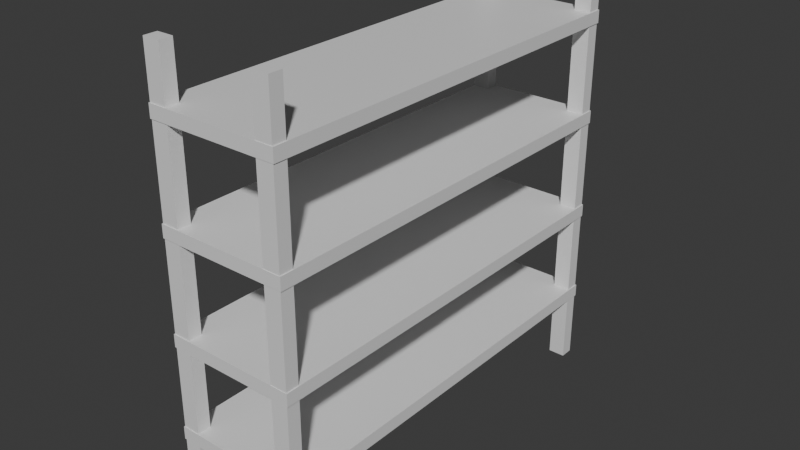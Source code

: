 # Source: storage_shelf.blend  (saved by Blender 4.1.23; exported with 4.5.12 LTS)
import bpy
from mathutils import Matrix  # noqa: F401  (used for matrix-valued properties, if any)

bpy.ops.wm.read_factory_settings(use_empty=True)
scene = bpy.context.scene
scene.name = 'Scene'

# ---- collections
col_collection = bpy.data.collections.new('Collection'); scene.collection.children.link(col_collection)

# ---- materials (node trees are filled in below, after node groups)
mat_material = bpy.data.materials.new('Material')
mat_material.alpha_threshold = 0.0
mat_material.use_transparent_shadow = False
mat_material.roughness = 0.5
mat_material.line_color = (0.0, 0.0, 0.0, 1.0)
mat_material_001 = bpy.data.materials.new('Material.001')
mat_material_001.alpha_threshold = 0.0
mat_material_001.use_transparent_shadow = False
mat_material_001.roughness = 0.5
mat_material_001.line_color = (0.0, 0.0, 0.0, 1.0)
mat_material_002 = bpy.data.materials.new('Material.002')
mat_material_002.alpha_threshold = 0.0
mat_material_002.use_transparent_shadow = False
mat_material_002.roughness = 0.5
mat_material_002.line_color = (0.0, 0.0, 0.0, 1.0)
mat_material_003 = bpy.data.materials.new('Material.003')
mat_material_003.alpha_threshold = 0.0
mat_material_003.use_transparent_shadow = False
mat_material_003.roughness = 0.5
mat_material_003.line_color = (0.0, 0.0, 0.0, 1.0)
mat_material_004 = bpy.data.materials.new('Material.004')
mat_material_004.alpha_threshold = 0.0
mat_material_004.use_transparent_shadow = False
mat_material_004.roughness = 0.5
mat_material_004.line_color = (0.0, 0.0, 0.0, 1.0)
mat_material_005 = bpy.data.materials.new('Material.005')
mat_material_005.alpha_threshold = 0.0
mat_material_005.use_transparent_shadow = False
mat_material_005.roughness = 0.5
mat_material_005.line_color = (0.0, 0.0, 0.0, 1.0)
mat_material_006 = bpy.data.materials.new('Material.006')
mat_material_006.alpha_threshold = 0.0
mat_material_006.use_transparent_shadow = False
mat_material_006.roughness = 0.5
mat_material_006.line_color = (0.0, 0.0, 0.0, 1.0)
mat_material_007 = bpy.data.materials.new('Material.007')
mat_material_007.alpha_threshold = 0.0
mat_material_007.use_transparent_shadow = False
mat_material_007.roughness = 0.5
mat_material_007.line_color = (0.0, 0.0, 0.0, 1.0)

# ---- material node trees
mat_material.use_nodes = True; mat_material.node_tree.nodes.clear()
_N = mat_material.node_tree.nodes; _L = mat_material.node_tree.links
n0 = _N.new('ShaderNodeOutputMaterial'); n0.name = 'Material Output'; n0.location = (300, 300)
n1 = _N.new('ShaderNodeBsdfPrincipled'); n1.name = 'Principled BSDF'; n1.location = (10, 300)
n1.inputs[3].default_value = 1.45
_L.new(n1.outputs[0], n0.inputs[0])
n0.is_active_output = True
mat_material_001.use_nodes = True; mat_material_001.node_tree.nodes.clear()
_N = mat_material_001.node_tree.nodes; _L = mat_material_001.node_tree.links
n0 = _N.new('ShaderNodeOutputMaterial'); n0.name = 'Material Output'; n0.location = (300, 300)
n1 = _N.new('ShaderNodeBsdfPrincipled'); n1.name = 'Principled BSDF'; n1.location = (10, 300)
n1.inputs[3].default_value = 1.45
_L.new(n1.outputs[0], n0.inputs[0])
n0.is_active_output = True
mat_material_002.use_nodes = True; mat_material_002.node_tree.nodes.clear()
_N = mat_material_002.node_tree.nodes; _L = mat_material_002.node_tree.links
n0 = _N.new('ShaderNodeOutputMaterial'); n0.name = 'Material Output'; n0.location = (300, 300)
n1 = _N.new('ShaderNodeBsdfPrincipled'); n1.name = 'Principled BSDF'; n1.location = (10, 300)
n1.inputs[3].default_value = 1.45
_L.new(n1.outputs[0], n0.inputs[0])
n0.is_active_output = True
mat_material_003.use_nodes = True; mat_material_003.node_tree.nodes.clear()
_N = mat_material_003.node_tree.nodes; _L = mat_material_003.node_tree.links
n0 = _N.new('ShaderNodeOutputMaterial'); n0.name = 'Material Output'; n0.location = (300, 300)
n1 = _N.new('ShaderNodeBsdfPrincipled'); n1.name = 'Principled BSDF'; n1.location = (10, 300)
n1.inputs[3].default_value = 1.45
_L.new(n1.outputs[0], n0.inputs[0])
n0.is_active_output = True
mat_material_004.use_nodes = True; mat_material_004.node_tree.nodes.clear()
_N = mat_material_004.node_tree.nodes; _L = mat_material_004.node_tree.links
n0 = _N.new('ShaderNodeOutputMaterial'); n0.name = 'Material Output'; n0.location = (300, 300)
n1 = _N.new('ShaderNodeBsdfPrincipled'); n1.name = 'Principled BSDF'; n1.location = (10, 300)
n1.inputs[3].default_value = 1.45
_L.new(n1.outputs[0], n0.inputs[0])
n0.is_active_output = True
mat_material_005.use_nodes = True; mat_material_005.node_tree.nodes.clear()
_N = mat_material_005.node_tree.nodes; _L = mat_material_005.node_tree.links
n0 = _N.new('ShaderNodeOutputMaterial'); n0.name = 'Material Output'; n0.location = (300, 300)
n1 = _N.new('ShaderNodeBsdfPrincipled'); n1.name = 'Principled BSDF'; n1.location = (10, 300)
n1.inputs[3].default_value = 1.45
_L.new(n1.outputs[0], n0.inputs[0])
n0.is_active_output = True
mat_material_006.use_nodes = True; mat_material_006.node_tree.nodes.clear()
_N = mat_material_006.node_tree.nodes; _L = mat_material_006.node_tree.links
n0 = _N.new('ShaderNodeOutputMaterial'); n0.name = 'Material Output'; n0.location = (300, 300)
n1 = _N.new('ShaderNodeBsdfPrincipled'); n1.name = 'Principled BSDF'; n1.location = (10, 300)
n1.inputs[3].default_value = 1.45
_L.new(n1.outputs[0], n0.inputs[0])
n0.is_active_output = True
mat_material_007.use_nodes = True; mat_material_007.node_tree.nodes.clear()
_N = mat_material_007.node_tree.nodes; _L = mat_material_007.node_tree.links
n0 = _N.new('ShaderNodeOutputMaterial'); n0.name = 'Material Output'; n0.location = (300, 300)
n1 = _N.new('ShaderNodeBsdfPrincipled'); n1.name = 'Principled BSDF'; n1.location = (10, 300)
n1.inputs[3].default_value = 1.45
_L.new(n1.outputs[0], n0.inputs[0])
n0.is_active_output = True

# ---- world
world_world = bpy.data.worlds.new('World'); scene.world = world_world
world_world.use_nodes = True; world_world.node_tree.nodes.clear()
_N = world_world.node_tree.nodes; _L = world_world.node_tree.links
n0 = _N.new('ShaderNodeOutputWorld'); n0.name = 'World Output'; n0.location = (300, 300)
n1 = _N.new('ShaderNodeBackground'); n1.name = 'Background'; n1.location = (10, 300)
n1.inputs[0].default_value = (0.05088, 0.05088, 0.05088, 1.0)
_L.new(n1.outputs[0], n0.inputs[0])
n0.is_active_output = True
world_world.color = (0.05088, 0.05088, 0.05088)
world_world.use_sun_shadow = False
world_world.sun_shadow_jitter_overblur = 0.0

# ---- meshes
me_cube = bpy.data.meshes.new('Cube')
me_cube.from_pydata([(1.0, 1.0, 1.0), (1.0, 1.0, -1.0), (1.0, -1.0, 1.0), (1.0, -1.0, -1.0), (-1.0, 1.0, 1.0), (-1.0, 1.0, -1.0), (-1.0, -1.0, 1.0), (-1.0, -1.0, -1.0)], [], [(0, 4, 6, 2), (3, 2, 6, 7), (7, 6, 4, 5), (5, 1, 3, 7), (1, 0, 2, 3), (5, 4, 0, 1)])
_uv = me_cube.uv_layers.new(name='UVMap')
_uv.uv.foreach_set('vector', [0.625, 0.5, 0.875, 0.5, 0.875, 0.75, 0.625, 0.75, 0.375, 0.75, 0.625, 0.75, 0.625, 1.0, 0.375, 1.0, 0.375, 0.0, 0.625, 0.0, 0.625, 0.25, 0.375, 0.25, 0.125, 0.5, 0.375, 0.5, 0.375, 0.75, 0.125, 0.75, 0.375, 0.5, 0.625, 0.5, 0.625, 0.75, 0.375, 0.75, 0.375, 0.25, 0.625, 0.25, 0.625, 0.5, 0.375, 0.5])
me_cube.materials.append(mat_material)
me_cube.use_mirror_vertex_groups = False
me_cube.update()
me_cube_001 = bpy.data.meshes.new('Cube.001')
me_cube_001.from_pydata([(1.0, 1.0, 1.0), (1.0, 1.0, -1.0), (1.0, -1.0, 1.0), (1.0, -1.0, -1.0), (-1.0, 1.0, 1.0), (-1.0, 1.0, -1.0), (-1.0, -1.0, 1.0), (-1.0, -1.0, -1.0)], [], [(0, 4, 6, 2), (3, 2, 6, 7), (7, 6, 4, 5), (5, 1, 3, 7), (1, 0, 2, 3), (5, 4, 0, 1)])
_uv = me_cube_001.uv_layers.new(name='UVMap')
_uv.uv.foreach_set('vector', [0.625, 0.5, 0.875, 0.5, 0.875, 0.75, 0.625, 0.75, 0.375, 0.75, 0.625, 0.75, 0.625, 1.0, 0.375, 1.0, 0.375, 0.0, 0.625, 0.0, 0.625, 0.25, 0.375, 0.25, 0.125, 0.5, 0.375, 0.5, 0.375, 0.75, 0.125, 0.75, 0.375, 0.5, 0.625, 0.5, 0.625, 0.75, 0.375, 0.75, 0.375, 0.25, 0.625, 0.25, 0.625, 0.5, 0.375, 0.5])
me_cube_001.materials.append(mat_material_001)
me_cube_001.use_mirror_vertex_groups = False
me_cube_001.update()
me_cube_002 = bpy.data.meshes.new('Cube.002')
me_cube_002.from_pydata([(1.0, 1.0, 1.0), (1.0, 1.0, -1.0), (1.0, -1.0, 1.0), (1.0, -1.0, -1.0), (-1.0, 1.0, 1.0), (-1.0, 1.0, -1.0), (-1.0, -1.0, 1.0), (-1.0, -1.0, -1.0)], [], [(0, 4, 6, 2), (3, 2, 6, 7), (7, 6, 4, 5), (5, 1, 3, 7), (1, 0, 2, 3), (5, 4, 0, 1)])
_uv = me_cube_002.uv_layers.new(name='UVMap')
_uv.uv.foreach_set('vector', [0.625, 0.5, 0.875, 0.5, 0.875, 0.75, 0.625, 0.75, 0.375, 0.75, 0.625, 0.75, 0.625, 1.0, 0.375, 1.0, 0.375, 0.0, 0.625, 0.0, 0.625, 0.25, 0.375, 0.25, 0.125, 0.5, 0.375, 0.5, 0.375, 0.75, 0.125, 0.75, 0.375, 0.5, 0.625, 0.5, 0.625, 0.75, 0.375, 0.75, 0.375, 0.25, 0.625, 0.25, 0.625, 0.5, 0.375, 0.5])
me_cube_002.materials.append(mat_material_002)
me_cube_002.use_mirror_vertex_groups = False
me_cube_002.update()
me_cube_003 = bpy.data.meshes.new('Cube.003')
me_cube_003.from_pydata([(1.0, 1.0, 1.0), (1.0, 1.0, -1.0), (1.0, -1.0, 1.0), (1.0, -1.0, -1.0), (-1.0, 1.0, 1.0), (-1.0, 1.0, -1.0), (-1.0, -1.0, 1.0), (-1.0, -1.0, -1.0)], [], [(0, 4, 6, 2), (3, 2, 6, 7), (7, 6, 4, 5), (5, 1, 3, 7), (1, 0, 2, 3), (5, 4, 0, 1)])
_uv = me_cube_003.uv_layers.new(name='UVMap')
_uv.uv.foreach_set('vector', [0.625, 0.5, 0.875, 0.5, 0.875, 0.75, 0.625, 0.75, 0.375, 0.75, 0.625, 0.75, 0.625, 1.0, 0.375, 1.0, 0.375, 0.0, 0.625, 0.0, 0.625, 0.25, 0.375, 0.25, 0.125, 0.5, 0.375, 0.5, 0.375, 0.75, 0.125, 0.75, 0.375, 0.5, 0.625, 0.5, 0.625, 0.75, 0.375, 0.75, 0.375, 0.25, 0.625, 0.25, 0.625, 0.5, 0.375, 0.5])
me_cube_003.materials.append(mat_material_003)
me_cube_003.use_mirror_vertex_groups = False
me_cube_003.update()
me_cube_004 = bpy.data.meshes.new('Cube.004')
me_cube_004.from_pydata([(1.0, 1.0, 1.0), (1.0, 1.0, -1.0), (1.0, -1.0, 1.0), (1.0, -1.0, -1.0), (-1.0, 1.0, 1.0), (-1.0, 1.0, -1.0), (-1.0, -1.0, 1.0), (-1.0, -1.0, -1.0)], [], [(0, 4, 6, 2), (3, 2, 6, 7), (7, 6, 4, 5), (5, 1, 3, 7), (1, 0, 2, 3), (5, 4, 0, 1)])
_uv = me_cube_004.uv_layers.new(name='UVMap')
_uv.uv.foreach_set('vector', [0.625, 0.5, 0.875, 0.5, 0.875, 0.75, 0.625, 0.75, 0.375, 0.75, 0.625, 0.75, 0.625, 1.0, 0.375, 1.0, 0.375, 0.0, 0.625, 0.0, 0.625, 0.25, 0.375, 0.25, 0.125, 0.5, 0.375, 0.5, 0.375, 0.75, 0.125, 0.75, 0.375, 0.5, 0.625, 0.5, 0.625, 0.75, 0.375, 0.75, 0.375, 0.25, 0.625, 0.25, 0.625, 0.5, 0.375, 0.5])
me_cube_004.materials.append(mat_material_004)
me_cube_004.use_mirror_vertex_groups = False
me_cube_004.update()
me_cube_005 = bpy.data.meshes.new('Cube.005')
me_cube_005.from_pydata([(1.0, 1.0, 1.0), (1.0, 1.0, -1.0), (1.0, -1.0, 1.0), (1.0, -1.0, -1.0), (-1.0, 1.0, 1.0), (-1.0, 1.0, -1.0), (-1.0, -1.0, 1.0), (-1.0, -1.0, -1.0)], [], [(0, 4, 6, 2), (3, 2, 6, 7), (7, 6, 4, 5), (5, 1, 3, 7), (1, 0, 2, 3), (5, 4, 0, 1)])
_uv = me_cube_005.uv_layers.new(name='UVMap')
_uv.uv.foreach_set('vector', [0.625, 0.5, 0.875, 0.5, 0.875, 0.75, 0.625, 0.75, 0.375, 0.75, 0.625, 0.75, 0.625, 1.0, 0.375, 1.0, 0.375, 0.0, 0.625, 0.0, 0.625, 0.25, 0.375, 0.25, 0.125, 0.5, 0.375, 0.5, 0.375, 0.75, 0.125, 0.75, 0.375, 0.5, 0.625, 0.5, 0.625, 0.75, 0.375, 0.75, 0.375, 0.25, 0.625, 0.25, 0.625, 0.5, 0.375, 0.5])
me_cube_005.materials.append(mat_material_005)
me_cube_005.use_mirror_vertex_groups = False
me_cube_005.update()
me_cube_006 = bpy.data.meshes.new('Cube.006')
me_cube_006.from_pydata([(1.0, 1.0, 1.0), (1.0, 1.0, -1.0), (1.0, -1.0, 1.0), (1.0, -1.0, -1.0), (-1.0, 1.0, 1.0), (-1.0, 1.0, -1.0), (-1.0, -1.0, 1.0), (-1.0, -1.0, -1.0)], [], [(0, 4, 6, 2), (3, 2, 6, 7), (7, 6, 4, 5), (5, 1, 3, 7), (1, 0, 2, 3), (5, 4, 0, 1)])
_uv = me_cube_006.uv_layers.new(name='UVMap')
_uv.uv.foreach_set('vector', [0.625, 0.5, 0.875, 0.5, 0.875, 0.75, 0.625, 0.75, 0.375, 0.75, 0.625, 0.75, 0.625, 1.0, 0.375, 1.0, 0.375, 0.0, 0.625, 0.0, 0.625, 0.25, 0.375, 0.25, 0.125, 0.5, 0.375, 0.5, 0.375, 0.75, 0.125, 0.75, 0.375, 0.5, 0.625, 0.5, 0.625, 0.75, 0.375, 0.75, 0.375, 0.25, 0.625, 0.25, 0.625, 0.5, 0.375, 0.5])
me_cube_006.materials.append(mat_material_006)
me_cube_006.use_mirror_vertex_groups = False
me_cube_006.update()
me_cube_007 = bpy.data.meshes.new('Cube.007')
me_cube_007.from_pydata([(1.0, 1.0, 1.0), (1.0, 1.0, -1.0), (1.0, -1.0, 1.0), (1.0, -1.0, -1.0), (-1.0, 1.0, 1.0), (-1.0, 1.0, -1.0), (-1.0, -1.0, 1.0), (-1.0, -1.0, -1.0)], [], [(0, 4, 6, 2), (3, 2, 6, 7), (7, 6, 4, 5), (5, 1, 3, 7), (1, 0, 2, 3), (5, 4, 0, 1)])
_uv = me_cube_007.uv_layers.new(name='UVMap')
_uv.uv.foreach_set('vector', [0.625, 0.5, 0.875, 0.5, 0.875, 0.75, 0.625, 0.75, 0.375, 0.75, 0.625, 0.75, 0.625, 1.0, 0.375, 1.0, 0.375, 0.0, 0.625, 0.0, 0.625, 0.25, 0.375, 0.25, 0.125, 0.5, 0.375, 0.5, 0.375, 0.75, 0.125, 0.75, 0.375, 0.5, 0.625, 0.5, 0.625, 0.75, 0.375, 0.75, 0.375, 0.25, 0.625, 0.25, 0.625, 0.5, 0.375, 0.5])
me_cube_007.materials.append(mat_material_007)
me_cube_007.use_mirror_vertex_groups = False
me_cube_007.update()

# ---- objects
ob_cube = bpy.data.objects.new('Cube', me_cube)
ob_cube_001 = bpy.data.objects.new('Cube.001', me_cube_001)
ob_cube_002 = bpy.data.objects.new('Cube.002', me_cube_002)
ob_cube_003 = bpy.data.objects.new('Cube.003', me_cube_003)
ob_cube_004 = bpy.data.objects.new('Cube.004', me_cube_004)
ob_cube_005 = bpy.data.objects.new('Cube.005', me_cube_005)
ob_cube_006 = bpy.data.objects.new('Cube.006', me_cube_006)
ob_cube_007 = bpy.data.objects.new('Cube.007', me_cube_007)

# ---- transforms, parenting, visibility, modifiers, constraints
ob_cube.location = (0.0, 0.0, 0.0)
ob_cube.scale = (1.0, 3.247, 0.09779)
ob_cube.lock_rotations_4d = False
ob_cube.empty_display_type = 'ARROWS'
ob_cube.lineart.crease_threshold = 0.0
ob_cube_001.location = (0.0, 0.0, 1.442)
ob_cube_001.scale = (1.0, 3.247, 0.09779)
ob_cube_001.lock_rotations_4d = False
ob_cube_001.empty_display_type = 'ARROWS'
ob_cube_001.lineart.crease_threshold = 0.0
ob_cube_002.location = (0.0, 0.0, 3.002)
ob_cube_002.scale = (1.0, 3.247, 0.09779)
ob_cube_002.lock_rotations_4d = False
ob_cube_002.empty_display_type = 'ARROWS'
ob_cube_002.lineart.crease_threshold = 0.0
ob_cube_003.location = (0.0, 0.0, 4.542)
ob_cube_003.scale = (1.0, 3.247, 0.09779)
ob_cube_003.lock_rotations_4d = False
ob_cube_003.empty_display_type = 'ARROWS'
ob_cube_003.lineart.crease_threshold = 0.0
ob_cube_004.location = (0.8554, -3.137, 2.132)
ob_cube_004.scale = (0.1305, 0.1031, 3.294)
ob_cube_004.lock_rotations_4d = False
ob_cube_004.empty_display_type = 'ARROWS'
ob_cube_004.lineart.crease_threshold = 0.0
ob_cube_005.location = (0.8554, 3.13, 2.132)
ob_cube_005.scale = (0.1305, 0.1031, 3.294)
ob_cube_005.lock_rotations_4d = False
ob_cube_005.empty_display_type = 'ARROWS'
ob_cube_005.lineart.crease_threshold = 0.0
ob_cube_006.location = (-0.8582, 3.13, 2.132)
ob_cube_006.scale = (0.1305, 0.1031, 3.294)
ob_cube_006.lock_rotations_4d = False
ob_cube_006.empty_display_type = 'ARROWS'
ob_cube_006.lineart.crease_threshold = 0.0
ob_cube_007.location = (-0.8582, -3.131, 2.132)
ob_cube_007.scale = (0.1305, 0.1031, 3.294)
ob_cube_007.lock_rotations_4d = False
ob_cube_007.empty_display_type = 'ARROWS'
ob_cube_007.lineart.crease_threshold = 0.0

# ---- collection membership
col_collection.objects.link(ob_cube)
col_collection.objects.link(ob_cube_001)
col_collection.objects.link(ob_cube_002)
col_collection.objects.link(ob_cube_003)
col_collection.objects.link(ob_cube_004)
col_collection.objects.link(ob_cube_005)
col_collection.objects.link(ob_cube_006)
col_collection.objects.link(ob_cube_007)

# ---- scene / render settings (as saved in the file)
scene.frame_start = 1; scene.frame_end = 250; scene.frame_set(1)
scene.render.engine = 'BLENDER_EEVEE_NEXT'
scene.cycles.sampling_pattern = 'TABULATED_SOBOL'
scene.eevee.ray_tracing_options.trace_max_roughness = 0.0
bpy.context.view_layer.update()

# ---- added for rendering (the .blend has no active camera and no usable light): camera, sun
cam_auto = bpy.data.cameras.new('AutoCamera')
cam_auto.lens = 50.0
cam_auto.sensor_width = 36.0
cam_auto.clip_end = 1000.0
ob_auto_camera = bpy.data.objects.new('AutoCamera', cam_auto)
scene.collection.objects.link(ob_auto_camera)
ob_auto_camera.location = (8.7568, -10.5082, 9.13786)
ob_auto_camera.rotation_euler = (1.09748, -7.21219e-08, 0.694738)
scene.camera = ob_auto_camera
light_auto_sun = bpy.data.lights.new('AutoSun', 'SUN')
light_auto_sun.energy = 3.0
light_auto_sun.angle = 0.0523599
ob_auto_sun = bpy.data.objects.new('AutoSun', light_auto_sun)
scene.collection.objects.link(ob_auto_sun)
ob_auto_sun.rotation_euler = (0.872665, 0.174533, 0.523599)
bpy.context.view_layer.update()
